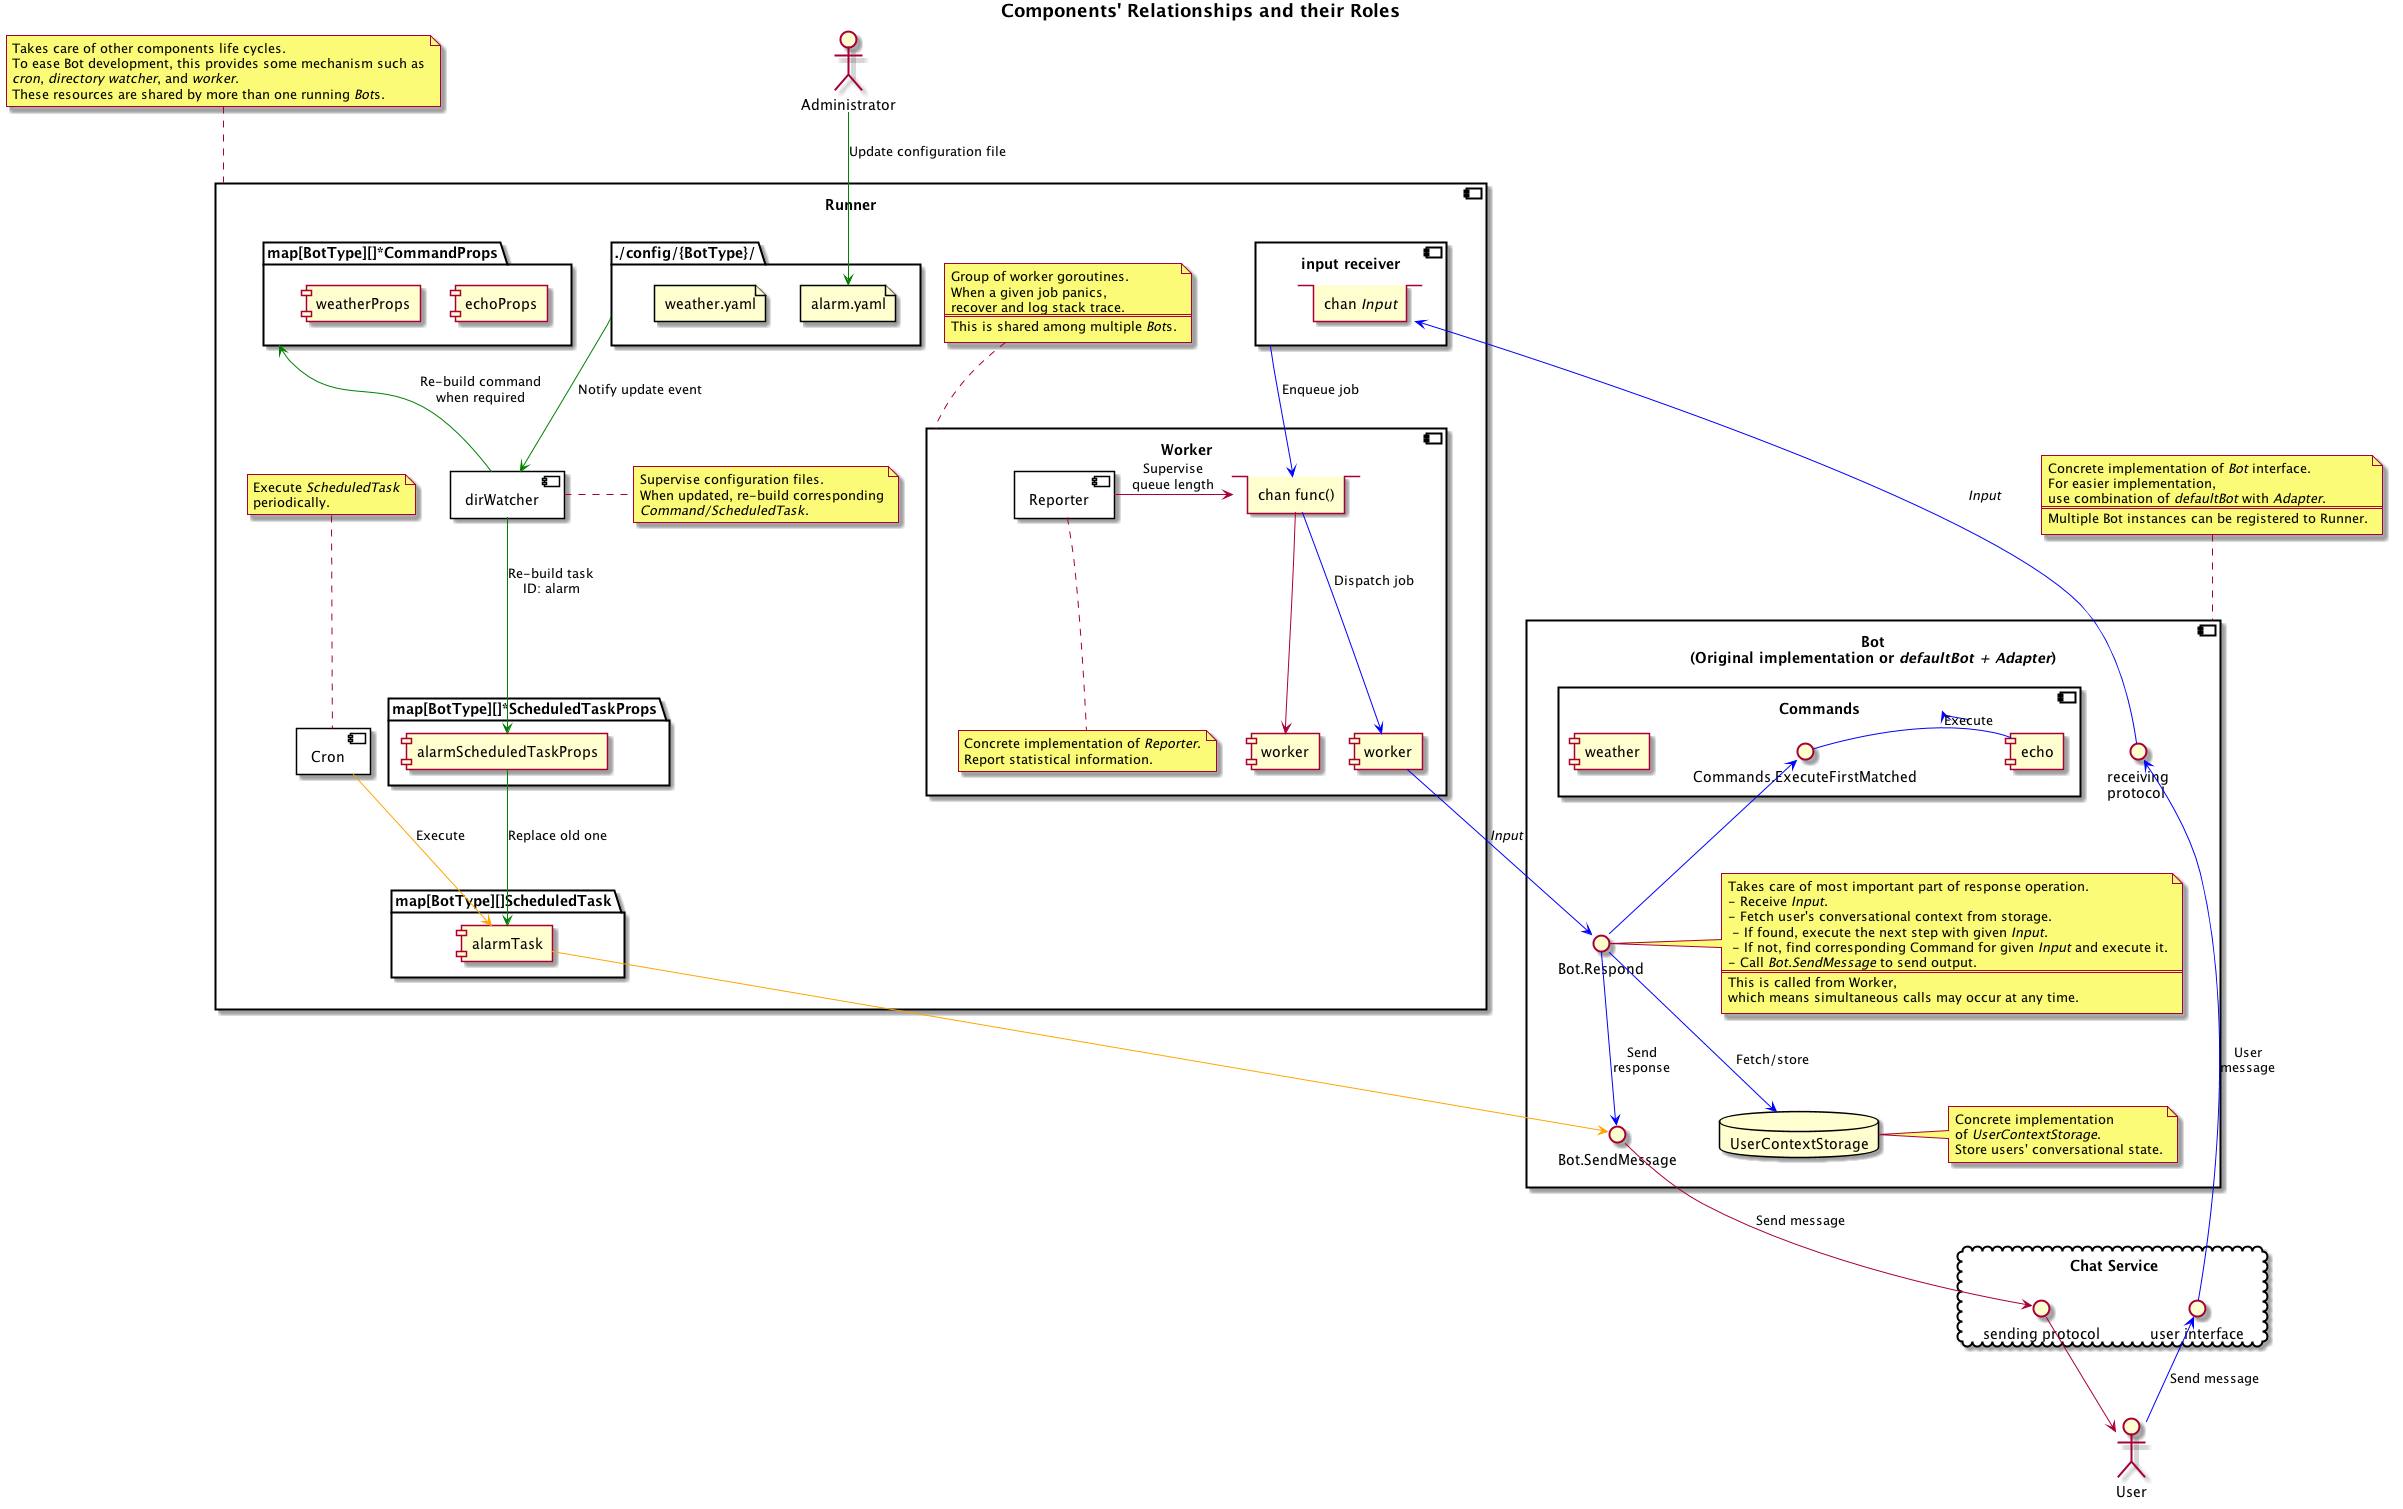

The diagram above was rendered by PlantUML. Its source (embedded in the PNG):
@startuml

title **Components' Relationships and their Roles**

' components

actor User as user

cloud "Chat Service" as chatService {
    interface "user interface" as userInterface
    interface "sending protocol" as botSendingProtocol
}

component "Bot\n(Original implementation or //defaultBot + Adapter//)" as bot {
    database "UserContextStorage" as botStorage
    note right of botStorage
    Concrete implementation
    of //UserContextStorage//.
    Store users' conversational state.
    end note

    component "Commands" as botCommands {
        interface "Commands.ExecuteFirstMatched" as executeFirstMatched
        component "echo" as echo
        component "weather" as weather
    }

    interface "Bot.Respond" as botRespond
    note right of botRespond
    Takes care of most important part of response operation.
    - Receive //Input//.
    - Fetch user's conversational context from storage.
     - If found, execute the next step with given //Input//.
     - If not, find corresponding Command for given //Input// and execute it.
    - Call //Bot.SendMessage// to send output.
    ===
    This is called from Worker,
    which means simultaneous calls may occur at any time.
    end note
    interface "Bot.SendMessage" as botSendMessage
    interface "receiving\nprotocol" as receivingProtocol
}
note top of bot
Concrete implementation of //Bot// interface.
For easier implementation,
use combination of //defaultBot// with //Adapter//.
===
Multiple Bot instances can be registered to Runner.
end note

component "Runner" as runner {

    component "input receiver" as inputReceiver {
        queue "chan //Input//" as inputCh
    }

    component "Worker" as worker {
        queue "chan func()" as workerJobCh

        [worker] as worker1
        [worker] as worker2
        component "Reporter" as workerReporter {
        }
        note bottom of workerReporter
        Concrete implementation of //Reporter//.
        Report statistical information.
        end note
    }
    note top of worker
    Group of worker goroutines.
    When a given job panics,
    recover and log stack trace.
    ===
    This is shared among multiple //Bot//s.
    end note

    component "dirWatcher" as dirWatcher {
    }
    note right of dirWatcher
    Supervise configuration files.
    When updated, re-build corresponding
    //Command/////ScheduledTask//.
    end note

    component "Cron" as cron {
    }
    note top of cron
    Execute //ScheduledTask//
    periodically.
    end note

    package "map[BotType][]ScheduledTask" {
        [alarmTask] as alarm
    }

    package "map[BotType][]*ScheduledTaskProps" {
        [alarmScheduledTaskProps] as alarmTaskProps
    }

    package "map[BotType][]*CommandProps" as commandProps {
        [echoProps] as echoProps
        [weatherProps] as weatherProps
    }

    folder "./config/{BotType}/" as configDir {
        file alarm.yaml
        file weather.yaml
    }
}
note top of runner
Takes care of other components life cycles.
To ease Bot development, this provides some mechanism such as
//cron//, //directory watcher//, and //worker//.
These resources are shared by more than one running //Bot//s.
end note

actor Administrator as admin

' interaction

user -[#blue]up-> userInterface : Send message
userInterface -[#blue]up-> receivingProtocol : User\nmessage
receivingProtocol -[#blue]> inputCh : //Input//
inputReceiver -[#blue]> workerJobCh : Enqueue job
workerJobCh -[#blue]down-> worker1 : Dispatch job
workerJobCh -down-> worker2

worker1 -[#blue]> botRespond : //Input//
botRespond -[#blue]up-> executeFirstMatched
executeFirstMatched -[#blue]right-> echo : Execute
botRespond -[#blue]down-> botSendMessage : Send\nresponse
botSendMessage -down-> botSendingProtocol : Send message
botSendingProtocol -down-> user
botRespond -[#blue]down-> botStorage : Fetch/store

workerReporter -> workerJobCh : Supervise\nqueue length

cron -[#orange]> alarm : Execute
alarm -[#orange]> botSendMessage

admin -[#green]down-> alarm.yaml : Update configuration file
configDir -[#green]down-> dirWatcher : Notify update event
dirWatcher -[#green]> alarmTaskProps : Re-build task\nID: alarm
dirWatcher -[#green]up-> commandProps : Re-build command\nwhen required
alarmTaskProps -[#green]down-> alarm : Replace old one
'weatherProps -> weather : Replace\non re-build

@enduml